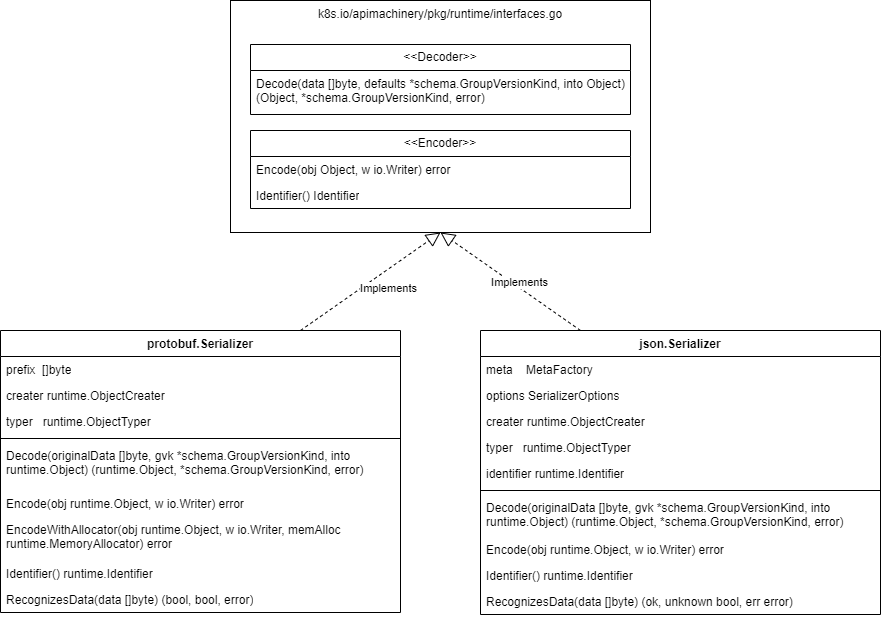

The diagram above was exported from draw.io. Its source (the exported page's mxGraphModel, read from the mxfile embedded in the PNG):
<mxGraphModel dx="2752" dy="-341" grid="1" gridSize="10" guides="1" tooltips="1" connect="1" arrows="1" fold="1" page="1" pageScale="1" pageWidth="827" pageHeight="1169" math="0" shadow="0">
  <root>
    <mxCell id="0" />
    <mxCell id="1" parent="0" />
    <mxCell id="4605UwU9DzvmUd3ZkHMn-1" value="json.Serializer" style="swimlane;fontStyle=1;align=center;verticalAlign=top;childLayout=stackLayout;horizontal=1;startSize=26;horizontalStack=0;resizeParent=1;resizeParentMax=0;resizeLast=0;collapsible=1;marginBottom=0;whiteSpace=wrap;html=1;" vertex="1" parent="1">
      <mxGeometry x="-1120" y="2280" width="400" height="284" as="geometry" />
    </mxCell>
    <mxCell id="4605UwU9DzvmUd3ZkHMn-2" value="meta&amp;nbsp; &amp;nbsp; MetaFactory" style="text;strokeColor=none;fillColor=none;align=left;verticalAlign=top;spacingLeft=4;spacingRight=4;overflow=hidden;rotatable=0;points=[[0,0.5],[1,0.5]];portConstraint=eastwest;whiteSpace=wrap;html=1;" vertex="1" parent="4605UwU9DzvmUd3ZkHMn-1">
      <mxGeometry y="26" width="400" height="26" as="geometry" />
    </mxCell>
    <mxCell id="4605UwU9DzvmUd3ZkHMn-3" value="options SerializerOptions" style="text;strokeColor=none;fillColor=none;align=left;verticalAlign=top;spacingLeft=4;spacingRight=4;overflow=hidden;rotatable=0;points=[[0,0.5],[1,0.5]];portConstraint=eastwest;whiteSpace=wrap;html=1;" vertex="1" parent="4605UwU9DzvmUd3ZkHMn-1">
      <mxGeometry y="52" width="400" height="26" as="geometry" />
    </mxCell>
    <mxCell id="4605UwU9DzvmUd3ZkHMn-4" value="creater runtime.ObjectCreater" style="text;strokeColor=none;fillColor=none;align=left;verticalAlign=top;spacingLeft=4;spacingRight=4;overflow=hidden;rotatable=0;points=[[0,0.5],[1,0.5]];portConstraint=eastwest;whiteSpace=wrap;html=1;" vertex="1" parent="4605UwU9DzvmUd3ZkHMn-1">
      <mxGeometry y="78" width="400" height="26" as="geometry" />
    </mxCell>
    <mxCell id="4605UwU9DzvmUd3ZkHMn-5" value="typer&amp;nbsp; &amp;nbsp;runtime.ObjectTyper" style="text;strokeColor=none;fillColor=none;align=left;verticalAlign=top;spacingLeft=4;spacingRight=4;overflow=hidden;rotatable=0;points=[[0,0.5],[1,0.5]];portConstraint=eastwest;whiteSpace=wrap;html=1;" vertex="1" parent="4605UwU9DzvmUd3ZkHMn-1">
      <mxGeometry y="104" width="400" height="26" as="geometry" />
    </mxCell>
    <mxCell id="4605UwU9DzvmUd3ZkHMn-6" value="identifier runtime.Identifier" style="text;strokeColor=none;fillColor=none;align=left;verticalAlign=top;spacingLeft=4;spacingRight=4;overflow=hidden;rotatable=0;points=[[0,0.5],[1,0.5]];portConstraint=eastwest;whiteSpace=wrap;html=1;" vertex="1" parent="4605UwU9DzvmUd3ZkHMn-1">
      <mxGeometry y="130" width="400" height="26" as="geometry" />
    </mxCell>
    <mxCell id="4605UwU9DzvmUd3ZkHMn-7" value="" style="line;strokeWidth=1;fillColor=none;align=left;verticalAlign=middle;spacingTop=-1;spacingLeft=3;spacingRight=3;rotatable=0;labelPosition=right;points=[];portConstraint=eastwest;strokeColor=inherit;" vertex="1" parent="4605UwU9DzvmUd3ZkHMn-1">
      <mxGeometry y="156" width="400" height="8" as="geometry" />
    </mxCell>
    <mxCell id="4605UwU9DzvmUd3ZkHMn-8" value="Decode(originalData []byte, gvk *schema.GroupVersionKind, into runtime.Object) (runtime.Object, *schema.GroupVersionKind, error)" style="text;strokeColor=none;fillColor=none;align=left;verticalAlign=top;spacingLeft=4;spacingRight=4;overflow=hidden;rotatable=0;points=[[0,0.5],[1,0.5]];portConstraint=eastwest;whiteSpace=wrap;html=1;" vertex="1" parent="4605UwU9DzvmUd3ZkHMn-1">
      <mxGeometry y="164" width="400" height="42" as="geometry" />
    </mxCell>
    <mxCell id="4605UwU9DzvmUd3ZkHMn-9" value="Encode(obj runtime.Object, w io.Writer) error" style="text;strokeColor=none;fillColor=none;align=left;verticalAlign=top;spacingLeft=4;spacingRight=4;overflow=hidden;rotatable=0;points=[[0,0.5],[1,0.5]];portConstraint=eastwest;whiteSpace=wrap;html=1;" vertex="1" parent="4605UwU9DzvmUd3ZkHMn-1">
      <mxGeometry y="206" width="400" height="26" as="geometry" />
    </mxCell>
    <mxCell id="4605UwU9DzvmUd3ZkHMn-10" value="Identifier() runtime.Identifier" style="text;strokeColor=none;fillColor=none;align=left;verticalAlign=top;spacingLeft=4;spacingRight=4;overflow=hidden;rotatable=0;points=[[0,0.5],[1,0.5]];portConstraint=eastwest;whiteSpace=wrap;html=1;" vertex="1" parent="4605UwU9DzvmUd3ZkHMn-1">
      <mxGeometry y="232" width="400" height="26" as="geometry" />
    </mxCell>
    <mxCell id="4605UwU9DzvmUd3ZkHMn-11" value="RecognizesData(data []byte) (ok, unknown bool, err error)" style="text;strokeColor=none;fillColor=none;align=left;verticalAlign=top;spacingLeft=4;spacingRight=4;overflow=hidden;rotatable=0;points=[[0,0.5],[1,0.5]];portConstraint=eastwest;whiteSpace=wrap;html=1;" vertex="1" parent="4605UwU9DzvmUd3ZkHMn-1">
      <mxGeometry y="258" width="400" height="26" as="geometry" />
    </mxCell>
    <mxCell id="4605UwU9DzvmUd3ZkHMn-12" value="protobuf.Serializer" style="swimlane;fontStyle=1;align=center;verticalAlign=top;childLayout=stackLayout;horizontal=1;startSize=26;horizontalStack=0;resizeParent=1;resizeParentMax=0;resizeLast=0;collapsible=1;marginBottom=0;whiteSpace=wrap;html=1;" vertex="1" parent="1">
      <mxGeometry x="-1600" y="2280" width="400" height="282" as="geometry" />
    </mxCell>
    <mxCell id="4605UwU9DzvmUd3ZkHMn-13" value="prefix&amp;nbsp; []byte" style="text;strokeColor=none;fillColor=none;align=left;verticalAlign=top;spacingLeft=4;spacingRight=4;overflow=hidden;rotatable=0;points=[[0,0.5],[1,0.5]];portConstraint=eastwest;whiteSpace=wrap;html=1;" vertex="1" parent="4605UwU9DzvmUd3ZkHMn-12">
      <mxGeometry y="26" width="400" height="26" as="geometry" />
    </mxCell>
    <mxCell id="4605UwU9DzvmUd3ZkHMn-14" value="creater runtime.ObjectCreater" style="text;strokeColor=none;fillColor=none;align=left;verticalAlign=top;spacingLeft=4;spacingRight=4;overflow=hidden;rotatable=0;points=[[0,0.5],[1,0.5]];portConstraint=eastwest;whiteSpace=wrap;html=1;" vertex="1" parent="4605UwU9DzvmUd3ZkHMn-12">
      <mxGeometry y="52" width="400" height="26" as="geometry" />
    </mxCell>
    <mxCell id="4605UwU9DzvmUd3ZkHMn-15" value="typer&amp;nbsp; &amp;nbsp;runtime.ObjectTyper" style="text;strokeColor=none;fillColor=none;align=left;verticalAlign=top;spacingLeft=4;spacingRight=4;overflow=hidden;rotatable=0;points=[[0,0.5],[1,0.5]];portConstraint=eastwest;whiteSpace=wrap;html=1;" vertex="1" parent="4605UwU9DzvmUd3ZkHMn-12">
      <mxGeometry y="78" width="400" height="26" as="geometry" />
    </mxCell>
    <mxCell id="4605UwU9DzvmUd3ZkHMn-16" value="" style="line;strokeWidth=1;fillColor=none;align=left;verticalAlign=middle;spacingTop=-1;spacingLeft=3;spacingRight=3;rotatable=0;labelPosition=right;points=[];portConstraint=eastwest;strokeColor=inherit;" vertex="1" parent="4605UwU9DzvmUd3ZkHMn-12">
      <mxGeometry y="104" width="400" height="8" as="geometry" />
    </mxCell>
    <mxCell id="4605UwU9DzvmUd3ZkHMn-17" value="Decode(originalData []byte, gvk *schema.GroupVersionKind, into runtime.Object) (runtime.Object, *schema.GroupVersionKind, error)" style="text;strokeColor=none;fillColor=none;align=left;verticalAlign=top;spacingLeft=4;spacingRight=4;overflow=hidden;rotatable=0;points=[[0,0.5],[1,0.5]];portConstraint=eastwest;whiteSpace=wrap;html=1;" vertex="1" parent="4605UwU9DzvmUd3ZkHMn-12">
      <mxGeometry y="112" width="400" height="48" as="geometry" />
    </mxCell>
    <mxCell id="4605UwU9DzvmUd3ZkHMn-18" value="Encode(obj runtime.Object, w io.Writer) error" style="text;strokeColor=none;fillColor=none;align=left;verticalAlign=top;spacingLeft=4;spacingRight=4;overflow=hidden;rotatable=0;points=[[0,0.5],[1,0.5]];portConstraint=eastwest;whiteSpace=wrap;html=1;" vertex="1" parent="4605UwU9DzvmUd3ZkHMn-12">
      <mxGeometry y="160" width="400" height="26" as="geometry" />
    </mxCell>
    <mxCell id="4605UwU9DzvmUd3ZkHMn-19" value="EncodeWithAllocator(obj runtime.Object, w io.Writer, memAlloc runtime.MemoryAllocator) error" style="text;strokeColor=none;fillColor=none;align=left;verticalAlign=top;spacingLeft=4;spacingRight=4;overflow=hidden;rotatable=0;points=[[0,0.5],[1,0.5]];portConstraint=eastwest;whiteSpace=wrap;html=1;" vertex="1" parent="4605UwU9DzvmUd3ZkHMn-12">
      <mxGeometry y="186" width="400" height="44" as="geometry" />
    </mxCell>
    <mxCell id="4605UwU9DzvmUd3ZkHMn-20" value="Identifier() runtime.Identifier" style="text;strokeColor=none;fillColor=none;align=left;verticalAlign=top;spacingLeft=4;spacingRight=4;overflow=hidden;rotatable=0;points=[[0,0.5],[1,0.5]];portConstraint=eastwest;whiteSpace=wrap;html=1;" vertex="1" parent="4605UwU9DzvmUd3ZkHMn-12">
      <mxGeometry y="230" width="400" height="26" as="geometry" />
    </mxCell>
    <mxCell id="4605UwU9DzvmUd3ZkHMn-21" value="RecognizesData(data []byte) (bool, bool, error)" style="text;strokeColor=none;fillColor=none;align=left;verticalAlign=top;spacingLeft=4;spacingRight=4;overflow=hidden;rotatable=0;points=[[0,0.5],[1,0.5]];portConstraint=eastwest;whiteSpace=wrap;html=1;" vertex="1" parent="4605UwU9DzvmUd3ZkHMn-12">
      <mxGeometry y="256" width="400" height="26" as="geometry" />
    </mxCell>
    <mxCell id="4605UwU9DzvmUd3ZkHMn-22" value="" style="endArrow=block;dashed=1;endFill=0;endSize=12;html=1;rounded=0;entryX=0.5;entryY=1;entryDx=0;entryDy=0;exitX=0.25;exitY=0;exitDx=0;exitDy=0;" edge="1" parent="1" source="4605UwU9DzvmUd3ZkHMn-1" target="4605UwU9DzvmUd3ZkHMn-27">
      <mxGeometry width="160" relative="1" as="geometry">
        <mxPoint x="-1260" y="2000" as="sourcePoint" />
        <mxPoint x="-1250" y="2060" as="targetPoint" />
      </mxGeometry>
    </mxCell>
    <mxCell id="4605UwU9DzvmUd3ZkHMn-23" value="Implements" style="edgeLabel;html=1;align=center;verticalAlign=middle;resizable=0;points=[];" vertex="1" connectable="0" parent="4605UwU9DzvmUd3ZkHMn-22">
      <mxGeometry x="-0.1184" relative="1" as="geometry">
        <mxPoint y="-5" as="offset" />
      </mxGeometry>
    </mxCell>
    <mxCell id="4605UwU9DzvmUd3ZkHMn-24" value="" style="endArrow=block;dashed=1;endFill=0;endSize=12;html=1;rounded=0;exitX=0.75;exitY=0;exitDx=0;exitDy=0;entryX=0.5;entryY=1;entryDx=0;entryDy=0;" edge="1" parent="1" source="4605UwU9DzvmUd3ZkHMn-12" target="4605UwU9DzvmUd3ZkHMn-27">
      <mxGeometry width="160" relative="1" as="geometry">
        <mxPoint x="-1250" y="2430" as="sourcePoint" />
        <mxPoint x="-1230" y="2140" as="targetPoint" />
      </mxGeometry>
    </mxCell>
    <mxCell id="4605UwU9DzvmUd3ZkHMn-25" value="Implements" style="edgeLabel;html=1;align=center;verticalAlign=middle;resizable=0;points=[];" vertex="1" connectable="0" parent="4605UwU9DzvmUd3ZkHMn-24">
      <mxGeometry x="0.228" y="-3" relative="1" as="geometry">
        <mxPoint y="15" as="offset" />
      </mxGeometry>
    </mxCell>
    <mxCell id="4605UwU9DzvmUd3ZkHMn-26" value="" style="group" vertex="1" connectable="0" parent="1">
      <mxGeometry x="-1370" y="1950" width="420" height="232" as="geometry" />
    </mxCell>
    <mxCell id="4605UwU9DzvmUd3ZkHMn-27" value="k8s.io/apimachinery/pkg/runtime/interfaces.go" style="rounded=0;whiteSpace=wrap;html=1;verticalAlign=top;" vertex="1" parent="4605UwU9DzvmUd3ZkHMn-26">
      <mxGeometry width="420" height="232" as="geometry" />
    </mxCell>
    <mxCell id="4605UwU9DzvmUd3ZkHMn-28" value="&amp;lt;&amp;lt;Encoder&amp;gt;&amp;gt;" style="swimlane;fontStyle=0;childLayout=stackLayout;horizontal=1;startSize=26;fillColor=none;horizontalStack=0;resizeParent=1;resizeParentMax=0;resizeLast=0;collapsible=1;marginBottom=0;whiteSpace=wrap;html=1;" vertex="1" parent="4605UwU9DzvmUd3ZkHMn-26">
      <mxGeometry x="20" y="130" width="380" height="78" as="geometry" />
    </mxCell>
    <mxCell id="4605UwU9DzvmUd3ZkHMn-29" value="Encode(obj Object, w io.Writer) error" style="text;strokeColor=none;fillColor=none;align=left;verticalAlign=top;spacingLeft=4;spacingRight=4;overflow=hidden;rotatable=0;points=[[0,0.5],[1,0.5]];portConstraint=eastwest;whiteSpace=wrap;html=1;" vertex="1" parent="4605UwU9DzvmUd3ZkHMn-28">
      <mxGeometry y="26" width="380" height="26" as="geometry" />
    </mxCell>
    <mxCell id="4605UwU9DzvmUd3ZkHMn-30" value="Identifier() Identifier" style="text;strokeColor=none;fillColor=none;align=left;verticalAlign=top;spacingLeft=4;spacingRight=4;overflow=hidden;rotatable=0;points=[[0,0.5],[1,0.5]];portConstraint=eastwest;whiteSpace=wrap;html=1;" vertex="1" parent="4605UwU9DzvmUd3ZkHMn-28">
      <mxGeometry y="52" width="380" height="26" as="geometry" />
    </mxCell>
    <mxCell id="4605UwU9DzvmUd3ZkHMn-31" value="&amp;lt;&amp;lt;Decoder&amp;gt;&amp;gt;" style="swimlane;fontStyle=0;childLayout=stackLayout;horizontal=1;startSize=26;fillColor=none;horizontalStack=0;resizeParent=1;resizeParentMax=0;resizeLast=0;collapsible=1;marginBottom=0;whiteSpace=wrap;html=1;" vertex="1" parent="4605UwU9DzvmUd3ZkHMn-26">
      <mxGeometry x="20" y="44" width="380" height="70" as="geometry" />
    </mxCell>
    <mxCell id="4605UwU9DzvmUd3ZkHMn-32" value="Decode(data []byte, defaults *schema.GroupVersionKind, into Object) (Object, *schema.GroupVersionKind, error)" style="text;strokeColor=none;fillColor=none;align=left;verticalAlign=top;spacingLeft=4;spacingRight=4;overflow=hidden;rotatable=0;points=[[0,0.5],[1,0.5]];portConstraint=eastwest;whiteSpace=wrap;html=1;" vertex="1" parent="4605UwU9DzvmUd3ZkHMn-31">
      <mxGeometry y="26" width="380" height="44" as="geometry" />
    </mxCell>
  </root>
</mxGraphModel>